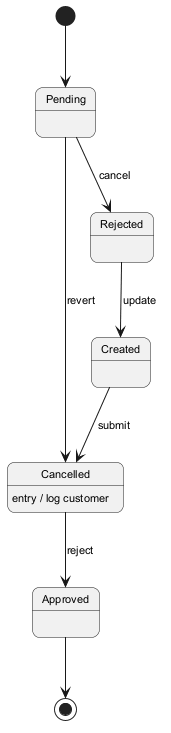

The diagram above was rendered by PlantUML. Its source (embedded in the PNG):
@startuml
skinparam backgroundColor #FFFFFF
skinparam roundCorner 15
skinparam defaultFontSize 11
[*] --> Pending
Pending --> Rejected : cancel
Rejected --> Created : update
Created --> Cancelled : submit
Cancelled --> Approved : reject
Cancelled : entry / log customer
Pending --> Cancelled : revert
Approved --> [*]
@enduml